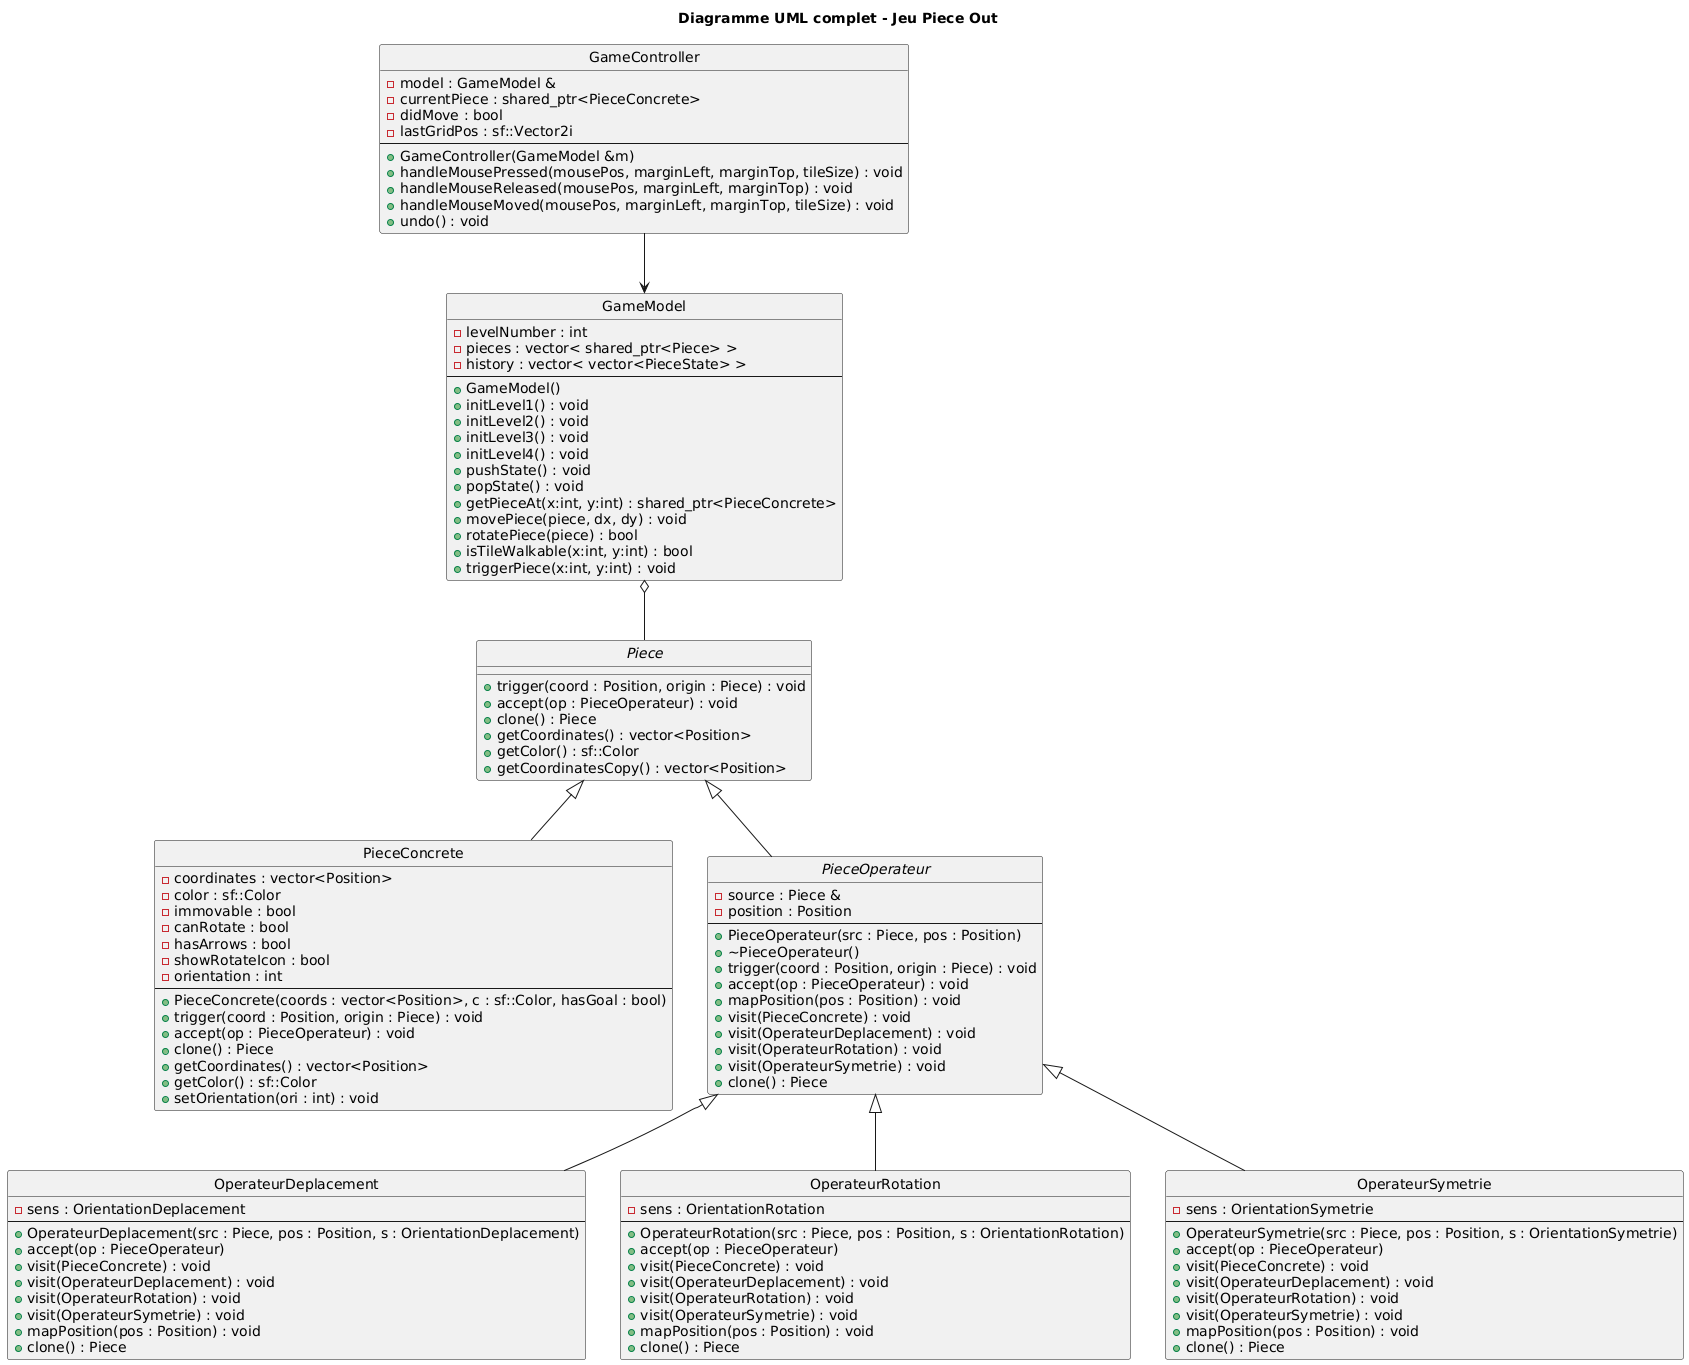

The diagram above was rendered by PlantUML. Its source (embedded in the PNG):
@startuml
' On force un fond blanc (optionnel)
skinparam backgroundColor white

' On cache les petits cercles de stéréotype
hide circle

title Diagramme UML complet - Jeu Piece Out

' ----------------------------------------------------------
' Classe GameModel
class GameModel {
  - levelNumber : int
  - pieces : vector< shared_ptr<Piece> >
  - history : vector< vector<PieceState> >
  --
  + GameModel()
  + initLevel1() : void
  + initLevel2() : void
  + initLevel3() : void
  + initLevel4() : void
  + pushState() : void
  + popState() : void
  + getPieceAt(x:int, y:int) : shared_ptr<PieceConcrete>
  + movePiece(piece, dx, dy) : void
  + rotatePiece(piece) : bool
  + isTileWalkable(x:int, y:int) : bool
  + triggerPiece(x:int, y:int) : void
}

' ----------------------------------------------------------
' Classe GameController
class GameController {
  - model : GameModel & 
  - currentPiece : shared_ptr<PieceConcrete>
  - didMove : bool
  - lastGridPos : sf::Vector2i
  --
  + GameController(GameModel &m)
  + handleMousePressed(mousePos, marginLeft, marginTop, tileSize) : void
  + handleMouseReleased(mousePos, marginLeft, marginTop) : void
  + handleMouseMoved(mousePos, marginLeft, marginTop, tileSize) : void
  + undo() : void
}

' ----------------------------------------------------------
' Classe abstraite Piece
abstract class Piece {
  + trigger(coord : Position, origin : Piece) : void
  + accept(op : PieceOperateur) : void
  + clone() : Piece
  + getCoordinates() : vector<Position>
  + getColor() : sf::Color
  + getCoordinatesCopy() : vector<Position>
}

' ----------------------------------------------------------
' Classe PieceConcrete
class PieceConcrete {
  - coordinates : vector<Position>
  - color : sf::Color
  - immovable : bool
  - canRotate : bool
  - hasArrows : bool
  - showRotateIcon : bool
  - orientation : int
  --
  + PieceConcrete(coords : vector<Position>, c : sf::Color, hasGoal : bool)
  + trigger(coord : Position, origin : Piece) : void
  + accept(op : PieceOperateur) : void
  + clone() : Piece
  + getCoordinates() : vector<Position>
  + getColor() : sf::Color
  + setOrientation(ori : int) : void
}

' ----------------------------------------------------------
' Classe abstraite PieceOperateur
abstract class PieceOperateur {
  - source : Piece &
  - position : Position
  --
  + PieceOperateur(src : Piece, pos : Position)
  + ~PieceOperateur()
  + trigger(coord : Position, origin : Piece) : void
  + accept(op : PieceOperateur) : void
  + mapPosition(pos : Position) : void
  + visit(PieceConcrete) : void
  + visit(OperateurDeplacement) : void
  + visit(OperateurRotation) : void
  + visit(OperateurSymetrie) : void
  + clone() : Piece
}

' ----------------------------------------------------------
' Classes concrètes de Decorator : OperateurDeplacement, OperateurRotation, OperateurSymetrie
class OperateurDeplacement {
  - sens : OrientationDeplacement
  --
  + OperateurDeplacement(src : Piece, pos : Position, s : OrientationDeplacement)
  + accept(op : PieceOperateur)
  + visit(PieceConcrete) : void
  + visit(OperateurDeplacement) : void
  + visit(OperateurRotation) : void
  + visit(OperateurSymetrie) : void
  + mapPosition(pos : Position) : void
  + clone() : Piece
}

class OperateurRotation {
  - sens : OrientationRotation
  --
  + OperateurRotation(src : Piece, pos : Position, s : OrientationRotation)
  + accept(op : PieceOperateur)
  + visit(PieceConcrete) : void
  + visit(OperateurDeplacement) : void
  + visit(OperateurRotation) : void
  + visit(OperateurSymetrie) : void
  + mapPosition(pos : Position) : void
  + clone() : Piece
}

class OperateurSymetrie {
  - sens : OrientationSymetrie
  --
  + OperateurSymetrie(src : Piece, pos : Position, s : OrientationSymetrie)
  + accept(op : PieceOperateur)
  + visit(PieceConcrete) : void
  + visit(OperateurDeplacement) : void
  + visit(OperateurRotation) : void
  + visit(OperateurSymetrie) : void
  + mapPosition(pos : Position) : void
  + clone() : Piece
}

' ----------------------------------------------------------
' Relations UML

GameController --> GameModel
GameModel o-- Piece

Piece <|-- PieceConcrete
Piece <|-- PieceOperateur

PieceOperateur <|-- OperateurDeplacement
PieceOperateur <|-- OperateurRotation
PieceOperateur <|-- OperateurSymetrie
@enduml